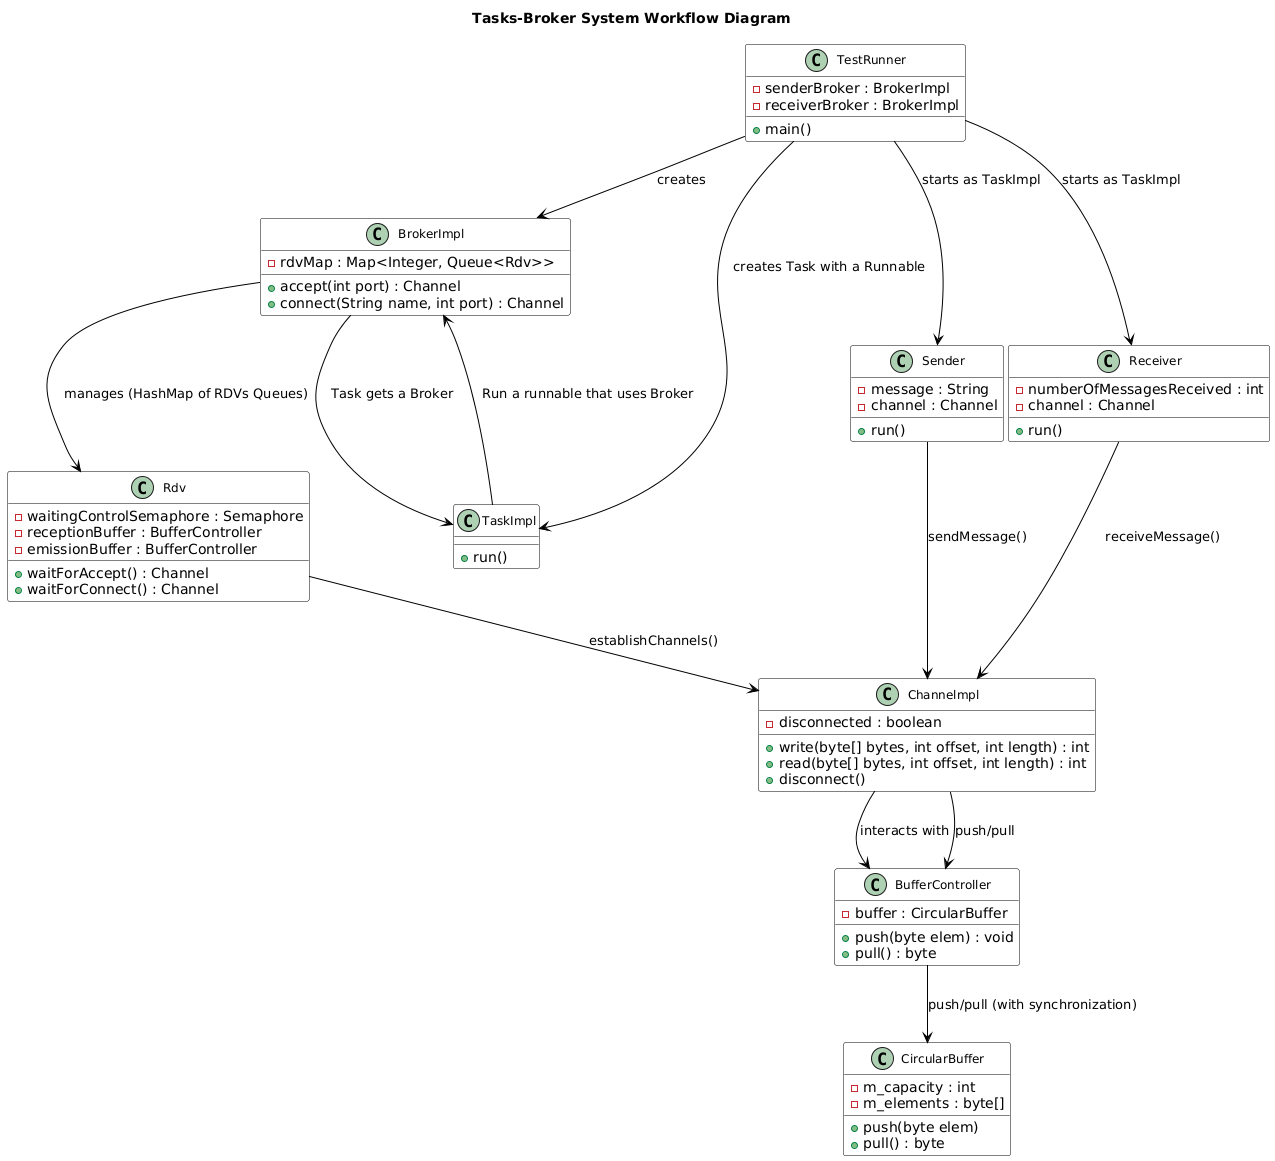

The diagram above was rendered by PlantUML. Its source (embedded in the PNG):
@startuml
!define RECTANGLE class

skinparam class {
    BackgroundColor White
    ArrowColor Black
    BorderColor Black
    FontSize 12
}

title  Tasks-Broker System Workflow Diagram

' Define classes
RECTANGLE TestRunner {
    +main()
    -senderBroker : BrokerImpl
    -receiverBroker : BrokerImpl
}

RECTANGLE BrokerImpl {
    +accept(int port) : Channel
    +connect(String name, int port) : Channel
    -rdvMap : Map<Integer, Queue<Rdv>>
}

RECTANGLE Rdv {
    +waitForAccept() : Channel
    +waitForConnect() : Channel
    -waitingControlSemaphore : Semaphore
    -receptionBuffer : BufferController
    -emissionBuffer : BufferController
}

RECTANGLE TaskImpl {
    +run()
}

RECTANGLE Channelmpl {
    +write(byte[] bytes, int offset, int length) : int
    +read(byte[] bytes, int offset, int length) : int
    +disconnect()
    -disconnected : boolean
}

RECTANGLE BufferController {
    +push(byte elem) : void
    +pull() : byte
    -buffer : CircularBuffer
}

RECTANGLE CircularBuffer {
    +push(byte elem)
    +pull() : byte
    -m_capacity : int
    -m_elements : byte[]
}

RECTANGLE Sender {
    +run()
    -message : String
    -channel : Channel
}

RECTANGLE Receiver {
    +run()
    -numberOfMessagesReceived : int
    -channel : Channel
}

' Define relationships
TestRunner --> TaskImpl : creates Task with a Runnable
TestRunner --> BrokerImpl : creates
BrokerImpl --> TaskImpl : Task gets a Broker
TaskImpl --> BrokerImpl : Run a runnable that uses Broker
TestRunner --> Sender : starts as TaskImpl
TestRunner --> Receiver : starts as TaskImpl
BrokerImpl --> Rdv : manages (HashMap of RDVs Queues)
Channelmpl --> BufferController : interacts with

' Define interactions
Sender --> Channelmpl : sendMessage()
Receiver --> Channelmpl : receiveMessage()
Rdv --> Channelmpl : establishChannels()
BufferController --> CircularBuffer : push/pull (with synchronization)
Channelmpl --> BufferController : push/pull
@enduml